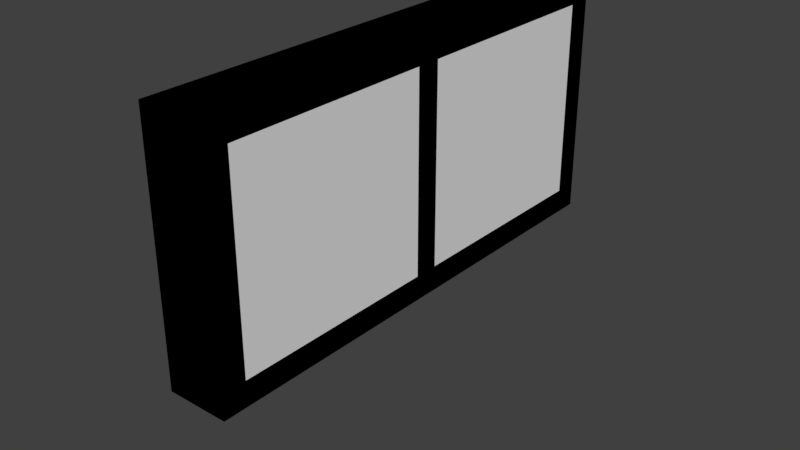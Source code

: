 # Source: Country_Fence_0.blend  (saved by Blender 2.79.0; exported with 4.5.12 LTS)
import bpy
from mathutils import Matrix  # noqa: F401  (used for matrix-valued properties, if any)

bpy.ops.wm.read_factory_settings(use_empty=True)
scene = bpy.context.scene
scene.name = 'Scene'

# ---- collections
col_collection_2 = bpy.data.collections.new('Collection 2'); scene.collection.children.link(col_collection_2)
col_collection_3 = bpy.data.collections.new('Collection 3'); scene.collection.children.link(col_collection_3)
col_collection_6 = bpy.data.collections.new('Collection 6'); scene.collection.children.link(col_collection_6)
col_collection_6.hide_render = True
col_collection_6.hide_viewport = True

# ---- materials (node trees are filled in below, after node groups)
mat_material = bpy.data.materials.new('Material')
mat_material.alpha_threshold = 0.0
mat_material.use_transparent_shadow = False
mat_material.roughness = 0.5
mat_material.line_color = (0.0, 0.0, 0.0, 1.0)

# ---- material node trees

# ---- world
world_world = bpy.data.worlds.new('World'); scene.world = world_world
world_world.color = (0.05088, 0.05088, 0.05088)
world_world.use_sun_shadow = False
world_world.sun_shadow_jitter_overblur = 0.0
world_world.cycles.sampling_method = 'MANUAL'

# ---- meshes
me_cube_001 = bpy.data.meshes.new('Cube.001')
me_cube_001.from_pydata([(0.25, 2.0, 0.0), (0.25, -2.0, 0.0), (-0.25, -2.0, 0.0), (-0.25, 2.0, 0.0), (0.25, 2.0, 2.0), (0.25, -2.0, 2.0), (-0.25, -2.0, 2.0), (-0.25, 2.0, 2.0), (-0.25, 1.8, 1.8), (0.25, 1.8, 1.8), (0.25, -1.8, 1.8), (-0.25, -1.8, 1.8), (0.25, 1.8, 0.2), (-0.25, 1.8, 0.2), (-0.25, -1.8, 0.2), (0.25, -1.8, 0.2), (-0.25, 0.1, 1.8), (0.25, 0.1, 1.8), (0.25, 0.1, 0.2), (-0.25, 0.1, 0.2), (0.25, -0.1, 1.8), (0.25, -0.1, 0.2), (-0.25, -0.1, 1.8), (-0.25, -0.1, 0.2), (0.15, -0.1, 1.8), (0.15, -1.8, 1.8), (0.15, 1.8, 1.8), (0.15, 1.8, 0.2), (0.15, -1.8, 0.2), (0.15, -0.1, 0.2), (0.15, 0.1, 1.8), (0.15, 0.1, 0.2), (-0.15, 0.1, 1.8), (-0.15, 1.8, 1.8), (-0.15, 1.8, 0.2), (-0.15, -1.8, 1.8), (-0.15, -1.8, 0.2), (-0.15, 0.1, 0.2), (-0.15, -0.1, 1.8), (-0.15, -0.1, 0.2)], [], [(6, 7, 8, 16, 22, 11), (13, 8, 7, 3), (1, 5, 6, 2), (15, 10, 5, 1), (0, 4, 9, 12), (14, 11, 35, 36), (2, 6, 11, 14), (12, 9, 26, 27), (4, 5, 10, 20, 17, 9), (0, 1, 2, 3), (15, 1, 0, 12, 18, 21), (7, 6, 5, 4), (4, 0, 3, 7), (15, 21, 29, 28), (23, 22, 16, 19), (23, 14, 36, 39), (23, 19, 13, 3, 2, 14), (18, 17, 20, 21), (29, 24, 25, 28), (27, 26, 30, 31), (18, 12, 27, 31), (17, 18, 31, 30), (10, 15, 28, 25), (21, 20, 24, 29), (20, 10, 25, 24), (9, 17, 30, 26), (37, 32, 33, 34), (36, 35, 38, 39), (16, 8, 33, 32), (19, 16, 32, 37), (22, 23, 39, 38), (11, 22, 38, 35), (8, 13, 34, 33), (13, 19, 37, 34)])
_uv = me_cube_001.uv_layers.new(name='UVMap')
_uv.uv.foreach_set('vector', [0.2205, 0.25, 0.2205, 0.25, 0.2205, 0.25, 0.2205, 0.25, 0.2205, 0.25, 0.2205, 0.25, 0.2205, 0.25, 0.2205, 0.25, 0.2205, 0.25, 0.2205, 0.25, 0.2205, 0.25, 0.2205, 0.25, 0.2205, 0.25, 0.2205, 0.25, 0.2205, 0.25, 0.2205, 0.25, 0.2205, 0.25, 0.2205, 0.25, 0.2205, 0.25, 0.2205, 0.25, 0.2205, 0.25, 0.2205, 0.25, 0.2205, 0.25, 0.2205, 0.25, 0.2205, 0.25, 0.2205, 0.25, 0.2205, 0.25, 0.2205, 0.25, 0.2205, 0.25, 0.2205, 0.25, 0.2205, 0.25, 0.2205, 0.25, 0.2205, 0.25, 0.2205, 0.25, 0.2205, 0.25, 0.2205, 0.25, 0.2205, 0.25, 0.2205, 0.25, 0.2205, 0.25, 0.2205, 0.25, 0.2205, 0.25, 0.2205, 0.25, 0.2205, 0.25, 0.2205, 0.25, 0.2205, 0.25, 0.2205, 0.25, 0.2205, 0.25, 0.2205, 0.25, 0.2205, 0.25, 0.2205, 0.25, 0.2205, 0.25, 0.2205, 0.25, 0.2205, 0.25, 0.2205, 0.25, 0.2205, 0.25, 0.2205, 0.25, 0.2205, 0.25, 0.2205, 0.25, 0.2205, 0.25, 0.2205, 0.25, 0.2205, 0.25, 0.2205, 0.25, 0.2205, 0.25, 0.2205, 0.25, 0.2205, 0.25, 0.2205, 0.25, 0.2205, 0.25, 0.2205, 0.25, 0.2205, 0.25, 0.2205, 0.25, 0.2205, 0.25, 0.2205, 0.25, 0.2205, 0.25, 0.2205, 0.25, 0.2205, 0.25, 0.2205, 0.25, 0.2205, 0.25, 0.2205, 0.25, 0.2205, 0.25, 0.2205, 0.25, 0.2106, 0.7618, 0.2106, 0.7618, 0.2106, 0.7618, 0.2106, 0.7618, 0.2106, 0.7618, 0.2106, 0.7618, 0.2106, 0.7618, 0.2106, 0.7618, 0.2205, 0.25, 0.2205, 0.25, 0.2205, 0.25, 0.2205, 0.25, 0.2205, 0.25, 0.2205, 0.25, 0.2205, 0.25, 0.2205, 0.25, 0.2205, 0.25, 0.2205, 0.25, 0.2205, 0.25, 0.2205, 0.25, 0.2205, 0.25, 0.2205, 0.25, 0.2205, 0.25, 0.2205, 0.25, 0.2205, 0.25, 0.2205, 0.25, 0.2205, 0.25, 0.2205, 0.25, 0.2205, 0.25, 0.2205, 0.25, 0.2205, 0.25, 0.2205, 0.25, 0.2106, 0.7618, 0.2106, 0.7618, 0.2106, 0.7618, 0.2106, 0.7618, 0.2106, 0.7618, 0.2106, 0.7618, 0.2106, 0.7618, 0.2106, 0.7618, 0.2205, 0.25, 0.2205, 0.25, 0.2205, 0.25, 0.2205, 0.25, 0.2205, 0.25, 0.2205, 0.25, 0.2205, 0.25, 0.2205, 0.25, 0.2205, 0.25, 0.2205, 0.25, 0.2205, 0.25, 0.2205, 0.25, 0.2205, 0.25, 0.2205, 0.25, 0.2205, 0.25, 0.2205, 0.25, 0.2205, 0.25, 0.2205, 0.25, 0.2205, 0.25, 0.2205, 0.25, 0.2205, 0.25, 0.2205, 0.25, 0.2205, 0.25, 0.2205, 0.25])
me_cube_001.materials.append(mat_material)
me_cube_001.use_remesh_preserve_volume = False
me_cube_001.use_remesh_preserve_attributes = False
me_cube_001.use_mirror_vertex_groups = False
me_cube_001.update()
me_cube_002 = bpy.data.meshes.new('Cube.002')
me_cube_002.from_pydata([(0.25, 2.0, 0.0), (0.25, -2.0, 0.0), (-0.25, -2.0, 0.0), (-0.25, 2.0, 0.0), (0.25, 2.0, 2.0), (0.25, -2.0, 2.0), (-0.25, -2.0, 2.0), (-0.25, 2.0, 2.0), (-0.25, 1.8, 1.8), (0.25, 1.8, 1.8), (0.25, -1.8, 1.8), (-0.25, -1.8, 1.8), (0.25, 1.8, 0.2), (-0.25, 1.8, 0.2), (-0.25, -1.8, 0.2), (0.25, -1.8, 0.2), (-0.25, 0.2, 1.8), (0.25, 0.1, 1.8), (0.25, 0.1, 0.2), (-0.25, 0.2, 0.2), (0.25, -0.1, 1.8), (0.25, -0.1, 0.2), (-0.25, -0.2, 1.8), (-0.25, -0.2, 0.2)], [], [(6, 7, 8, 16, 22, 11), (13, 8, 7, 3), (1, 5, 6, 2), (15, 10, 5, 1), (0, 4, 9, 12), (2, 6, 11, 14), (7, 6, 5, 4), (0, 1, 2, 3), (15, 1, 0, 12, 18, 21), (4, 5, 10, 20, 17, 9), (4, 0, 3, 7), (23, 22, 16, 19), (23, 19, 13, 3, 2, 14), (18, 17, 20, 21), (12, 9, 17, 18), (10, 15, 21, 20), (14, 11, 22, 23), (8, 13, 19, 16)])
_uv = me_cube_002.uv_layers.new(name='UVMap')
_uv.uv.foreach_set('vector', [0.25, 0.25, 0.25, 0.25, 0.25, 0.25, 0.25, 0.25, 0.25, 0.25, 0.25, 0.25, 0.25, 0.25, 0.25, 0.25, 0.25, 0.25, 0.25, 0.25, 0.25, 0.25, 0.25, 0.25, 0.25, 0.25, 0.25, 0.25, 0.25, 0.25, 0.25, 0.25, 0.25, 0.25, 0.25, 0.25, 0.25, 0.25, 0.25, 0.25, 0.25, 0.25, 0.25, 0.25, 0.25, 0.25, 0.25, 0.25, 0.25, 0.25, 0.25, 0.25, 0.25, 0.25, 0.25, 0.25, 0.25, 0.25, 0.25, 0.25, 0.25, 0.25, 0.25, 0.25, 0.25, 0.25, 0.25, 0.25, 0.25, 0.25, 0.25, 0.25, 0.25, 0.25, 0.25, 0.25, 0.25, 0.25, 0.25, 0.25, 0.25, 0.25, 0.25, 0.25, 0.25, 0.25, 0.25, 0.25, 0.25, 0.25, 0.25, 0.25, 0.25, 0.25, 0.25, 0.25, 0.25, 0.25, 0.25, 0.25, 0.25, 0.25, 0.25, 0.25, 0.25, 0.25, 0.25, 0.25, 0.25, 0.25, 0.25, 0.25, 0.25, 0.25, 0.25, 0.25, 0.25, 0.25, 0.25, 0.25, 0.25, 0.25, 0.25, 0.25, 0.25, 0.25, 0.25, 0.25, 0.25, 0.75, 0.25, 0.75, 0.25, 0.75, 0.25, 0.75, 0.25, 0.75, 0.25, 0.75, 0.25, 0.75, 0.25, 0.75, 0.25, 0.75, 0.25, 0.75, 0.25, 0.75, 0.25, 0.75, 0.25, 0.75, 0.25, 0.75, 0.25, 0.75, 0.25, 0.75])
me_cube_002.materials.append(mat_material)
me_cube_002.use_remesh_preserve_volume = False
me_cube_002.use_remesh_preserve_attributes = False
me_cube_002.use_mirror_vertex_groups = False
me_cube_002.update()
me_cube = bpy.data.meshes.new('Cube')
me_cube.from_pydata([(0.25, 2.0, -1.0), (0.25, -2.0, -1.0), (-0.25, -2.0, -1.0), (-0.25, 2.0, -1.0), (0.25, 2.0, 1.0), (0.25, -2.0, 1.0), (-0.25, -2.0, 1.0), (-0.25, 2.0, 1.0), (0.25, 2.0, 0.6), (0.25, -2.0, 0.6), (-0.25, -2.0, 0.6), (-0.25, 2.0, 0.6), (0.25, 1.6, -1.0), (-0.25, 1.6, -1.0), (0.25, 1.6, 1.0), (-0.25, 1.6, 1.0), (-0.25, 1.6, 0.6), (0.25, 1.6, 0.6), (0.25, -1.6, -1.0), (0.25, -1.6, 1.0), (0.25, -1.6, 0.6), (-0.25, -1.6, -1.0), (-0.25, -1.6, 1.0), (-0.25, -1.6, 0.6), (0.25, 2.0, -0.6), (0.25, -2.0, -0.6), (-0.25, -2.0, -0.6), (-0.25, 2.0, -0.6), (0.25, 1.6, -0.6), (-0.25, 1.6, -0.6), (-0.25, -1.6, -0.6), (0.25, -1.6, -0.6), (-0.25, 0.2, -1.0), (-0.25, 0.2, 1.0), (-0.25, 0.2, 0.6), (0.25, 0.2, -1.0), (0.25, 0.2, 1.0), (0.25, 0.2, 0.6), (0.25, 0.2, -0.6), (-0.25, 0.2, -0.6), (0.25, -0.2, -1.0), (0.25, -0.2, 1.0), (0.25, -0.2, 0.6), (0.25, -0.2, -0.6), (-0.25, -0.2, -1.0), (-0.25, -0.2, 1.0), (-0.25, -0.2, 0.6), (-0.25, -0.2, -0.6), (0.15, -0.2, 0.6), (0.15, -1.6, 0.6), (0.15, 1.6, 0.6), (0.15, 1.6, -0.6), (0.15, -1.6, -0.6), (0.15, -0.2, -0.6), (0.15, 0.2, 0.6), (0.15, 0.2, -0.6), (-0.15, 0.2, 0.6), (-0.15, 1.6, 0.6), (-0.15, 1.6, -0.6), (-0.15, -1.6, 0.6), (-0.15, -1.6, -0.6), (-0.15, 0.2, -0.6), (-0.15, -0.2, 0.6), (-0.15, -0.2, -0.6)], [], [(18, 1, 2, 21), (19, 22, 6, 5), (20, 19, 5, 9), (9, 5, 6, 10), (16, 15, 7, 11), (24, 0, 3, 27), (4, 8, 11, 7), (29, 16, 11, 27), (25, 9, 10, 26), (31, 20, 9, 25), (24, 8, 17, 28), (30, 23, 59, 60), (34, 33, 15, 16), (8, 4, 14, 17), (4, 7, 15, 14), (0, 12, 13, 3), (10, 6, 22, 23), (26, 10, 23, 30), (28, 17, 50, 51), (42, 41, 19, 20), (41, 45, 22, 19), (40, 18, 21, 44), (40, 43, 31, 18), (2, 26, 30, 21), (32, 39, 29, 13), (0, 24, 28, 12), (18, 31, 25, 1), (1, 25, 26, 2), (13, 29, 27, 3), (8, 24, 27, 11), (44, 47, 39, 32), (12, 28, 38, 35), (12, 35, 32, 13), (14, 15, 33, 36), (17, 14, 36, 37), (31, 43, 53, 52), (46, 45, 33, 34), (47, 46, 34, 39), (47, 30, 60, 63), (23, 22, 45, 46), (21, 30, 47, 44), (35, 38, 43, 40), (35, 40, 44, 32), (36, 33, 45, 41), (37, 36, 41, 42), (38, 37, 42, 43), (53, 48, 49, 52), (51, 50, 54, 55), (38, 28, 51, 55), (37, 38, 55, 54), (20, 31, 52, 49), (43, 42, 48, 53), (42, 20, 49, 48), (17, 37, 54, 50), (61, 56, 57, 58), (60, 59, 62, 63), (34, 16, 57, 56), (39, 34, 56, 61), (46, 47, 63, 62), (23, 46, 62, 59), (16, 29, 58, 57), (29, 39, 61, 58)])
me_cube.materials.append(mat_material)
me_cube.use_remesh_preserve_volume = False
me_cube.use_remesh_preserve_attributes = False
me_cube.use_mirror_vertex_groups = False
me_cube.update()

# ---- objects
ob_model_1 = bpy.data.objects.new('Model_1', me_cube_001)
ob_model_2 = bpy.data.objects.new('Model_2', me_cube_002)
ob_model_source = bpy.data.objects.new('Model_Source', me_cube)

# ---- transforms, parenting, visibility, modifiers, constraints
ob_model_1.location = (0.0, 0.0, 0.0)
ob_model_1.lock_rotations_4d = False
ob_model_1.empty_display_type = 'ARROWS'
ob_model_1.lineart.crease_threshold = 0.0
ob_model_2.location = (0.0, 0.0, 0.0)
ob_model_2.lock_rotations_4d = False
ob_model_2.empty_display_type = 'ARROWS'
ob_model_2.lineart.crease_threshold = 0.0
ob_model_source.location = (0.0, 0.0, 0.0)
ob_model_source.lock_rotations_4d = False
ob_model_source.empty_display_type = 'ARROWS'
ob_model_source.lineart.crease_threshold = 0.0

# ---- collection membership
col_collection_2.objects.link(ob_model_1)
col_collection_3.objects.link(ob_model_2)
col_collection_6.objects.link(ob_model_source)

# ---- scene / render settings (as saved in the file)
scene.frame_start = 1; scene.frame_end = 250; scene.frame_set(1)
scene.render.engine = 'BLENDER_EEVEE_NEXT'
scene.render.resolution_percentage = 50
scene.render.dither_intensity = 0.0
scene.cycles.use_denoising = False
scene.cycles.samples = 128
scene.cycles.sampling_pattern = 'TABULATED_SOBOL'
scene.cycles.use_adaptive_sampling = False
scene.cycles.use_light_tree = False
scene.cycles.blur_glossy = 0.0
scene.cycles.sample_clamp_indirect = 0.0
scene.view_settings.view_transform = 'Standard'
bpy.context.view_layer.update()

# ---- added for rendering (the .blend has no active camera and no usable light): camera, sun
cam_auto = bpy.data.cameras.new('AutoCamera')
cam_auto.lens = 50.0
cam_auto.sensor_width = 36.0
cam_auto.clip_end = 1000.0
ob_auto_camera = bpy.data.objects.new('AutoCamera', cam_auto)
scene.collection.objects.link(ob_auto_camera)
ob_auto_camera.location = (4.6492, -5.57904, 4.21936)
ob_auto_camera.rotation_euler = (1.09748, -7.21219e-08, 0.694738)
scene.camera = ob_auto_camera
light_auto_sun = bpy.data.lights.new('AutoSun', 'SUN')
light_auto_sun.energy = 3.0
light_auto_sun.angle = 0.0523599
ob_auto_sun = bpy.data.objects.new('AutoSun', light_auto_sun)
scene.collection.objects.link(ob_auto_sun)
ob_auto_sun.rotation_euler = (0.872665, 0.174533, 0.523599)
bpy.context.view_layer.update()
